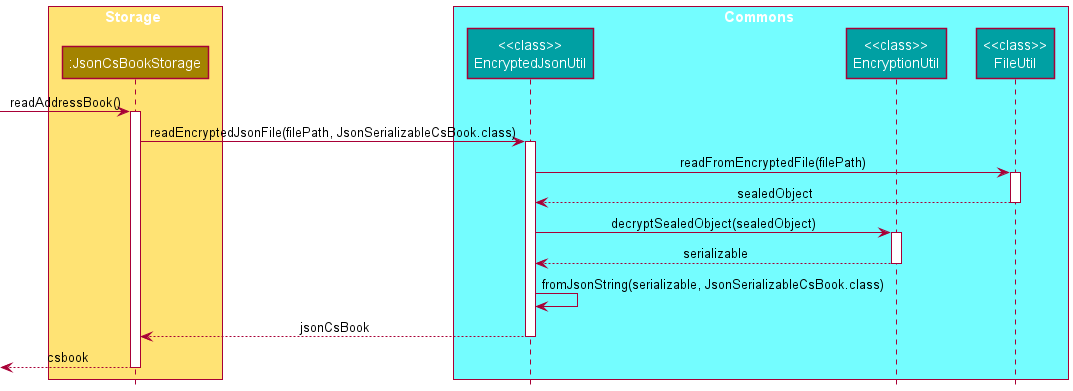

The diagram above was rendered by PlantUML. Its source (embedded in the PNG):
@startuml
!include style.puml

box Storage STORAGE_COLOR_T1
participant ":JsonCsBookStorage" as JsonCsBookStorage STORAGE_COLOR
end box

box Commons COMMONS_COLOR_T1
participant "<<class>>\nEncryptedJsonUtil" as EncryptedJsonUtil COMMONS_COLOR
participant "<<class>>\nEncryptionUtil" as EncryptionUtil COMMONS_COLOR
participant "<<class>>\nFileUtil" as FileUtil COMMONS_COLOR
end box

[-> JsonCsBookStorage : readAddressBook()
activate JsonCsBookStorage

JsonCsBookStorage -> EncryptedJsonUtil : readEncryptedJsonFile(filePath, JsonSerializableCsBook.class)
activate EncryptedJsonUtil

EncryptedJsonUtil -> FileUtil : readFromEncryptedFile(filePath)
activate FileUtil

FileUtil --> EncryptedJsonUtil : sealedObject
deactivate FileUtil

EncryptedJsonUtil -> EncryptionUtil : decryptSealedObject(sealedObject)
activate EncryptionUtil

EncryptionUtil --> EncryptedJsonUtil : serializable
deactivate EncryptionUtil

EncryptedJsonUtil -> EncryptedJsonUtil : fromJsonString(serializable, JsonSerializableCsBook.class)

EncryptedJsonUtil --> JsonCsBookStorage : jsonCsBook
deactivate EncryptedJsonUtil

[<-- JsonCsBookStorage : csbook
deactivate JsonCsBookStorage

@enduml